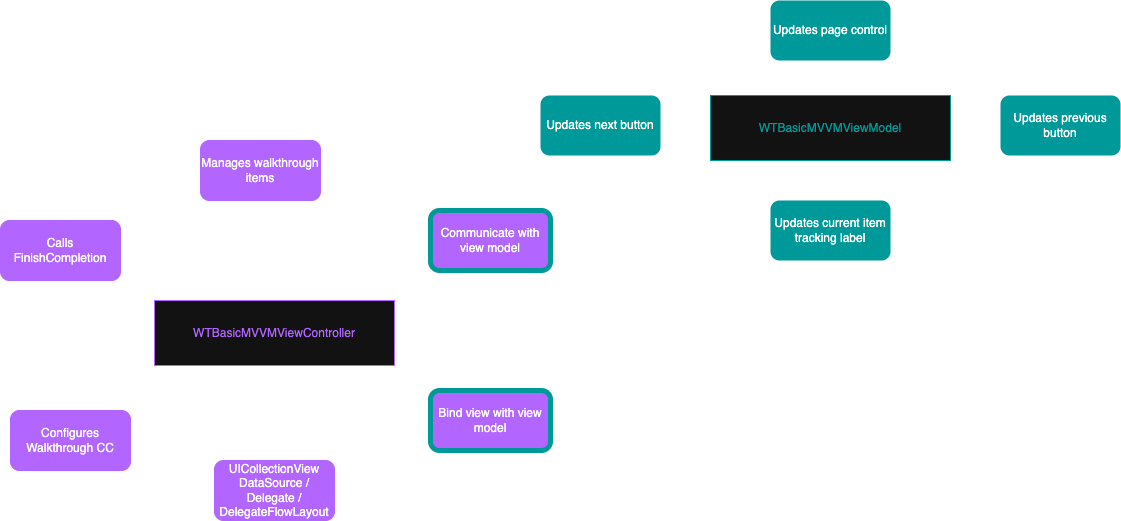

The diagram above was exported from draw.io. Its source (the exported page's mxGraphModel, read from the mxfile embedded in the PNG):
<mxGraphModel dx="2967" dy="2222" grid="1" gridSize="10" guides="1" tooltips="1" connect="1" arrows="1" fold="1" page="1" pageScale="1" pageWidth="827" pageHeight="1169" math="0" shadow="0">
  <root>
    <mxCell id="0" />
    <mxCell id="1" parent="0" />
    <mxCell id="1TOxUHEk5hykWcYCHkwm-334" value="&lt;span style=&quot;color: light-dark(rgb(0, 0, 0), rgb(178, 102, 255));&quot;&gt;WTBasicMVVMViewController&lt;/span&gt;" style="rounded=0;whiteSpace=wrap;html=1;strokeColor=light-dark(#000000,#B266FF);" vertex="1" parent="1">
      <mxGeometry x="-886" y="180" width="240" height="65" as="geometry" />
    </mxCell>
    <mxCell id="1TOxUHEk5hykWcYCHkwm-335" value="&lt;span style=&quot;color: light-dark(rgb(0, 0, 0), rgb(255, 255, 255));&quot;&gt;Manages walkthrough items&lt;/span&gt;" style="rounded=1;whiteSpace=wrap;html=1;strokeColor=light-dark(#000000,#B266FF);fillColor=light-dark(#000000,#B266FF);" vertex="1" parent="1">
      <mxGeometry x="-840" y="20" width="120" height="60" as="geometry" />
    </mxCell>
    <mxCell id="1TOxUHEk5hykWcYCHkwm-336" value="&lt;span style=&quot;color: light-dark(rgb(0, 0, 0), rgb(255, 255, 255));&quot;&gt;UICollectionView DataSource / Delegate / DelegateFlowLayout&lt;/span&gt;" style="rounded=1;whiteSpace=wrap;html=1;strokeColor=light-dark(#000000,#B266FF);fillColor=light-dark(#000000,#B266FF);" vertex="1" parent="1">
      <mxGeometry x="-826" y="340" width="120" height="60" as="geometry" />
    </mxCell>
    <mxCell id="1TOxUHEk5hykWcYCHkwm-337" value="&lt;span style=&quot;color: light-dark(rgb(0, 0, 0), rgb(255, 255, 255));&quot;&gt;Configures Walkthrough CC&lt;/span&gt;" style="rounded=1;whiteSpace=wrap;html=1;strokeColor=light-dark(#000000,#B266FF);fillColor=light-dark(#000000,#B266FF);" vertex="1" parent="1">
      <mxGeometry x="-1030" y="290" width="120" height="60" as="geometry" />
    </mxCell>
    <mxCell id="1TOxUHEk5hykWcYCHkwm-338" value="&lt;span style=&quot;color: light-dark(rgb(0, 0, 0), rgb(255, 255, 255));&quot;&gt;Updates next button&lt;/span&gt;" style="rounded=1;whiteSpace=wrap;html=1;strokeColor=none;fillColor=light-dark(#000000,#009999);" vertex="1" parent="1">
      <mxGeometry x="-500" y="-25" width="120" height="60" as="geometry" />
    </mxCell>
    <mxCell id="1TOxUHEk5hykWcYCHkwm-339" value="&lt;span style=&quot;color: light-dark(rgb(0, 0, 0), rgb(255, 255, 255));&quot;&gt;Updates page control&lt;/span&gt;" style="rounded=1;whiteSpace=wrap;html=1;strokeColor=none;fillColor=light-dark(#000000,#009999);" vertex="1" parent="1">
      <mxGeometry x="-270" y="-120" width="120" height="60" as="geometry" />
    </mxCell>
    <mxCell id="1TOxUHEk5hykWcYCHkwm-340" value="&lt;span style=&quot;color: light-dark(rgb(0, 0, 0), rgb(255, 255, 255));&quot;&gt;Updates previous button&lt;/span&gt;" style="rounded=1;whiteSpace=wrap;html=1;strokeColor=none;fillColor=light-dark(#000000,#009999);" vertex="1" parent="1">
      <mxGeometry x="-40" y="-25" width="120" height="60" as="geometry" />
    </mxCell>
    <mxCell id="1TOxUHEk5hykWcYCHkwm-341" value="&lt;span style=&quot;color: light-dark(rgb(0, 0, 0), rgb(255, 255, 255));&quot;&gt;Updates current item tracking label&lt;/span&gt;" style="rounded=1;whiteSpace=wrap;html=1;strokeColor=none;fillColor=light-dark(#000000,#009999);" vertex="1" parent="1">
      <mxGeometry x="-270" y="80" width="120" height="60" as="geometry" />
    </mxCell>
    <mxCell id="1TOxUHEk5hykWcYCHkwm-342" value="Calls FinishCompletion" style="rounded=1;whiteSpace=wrap;html=1;strokeColor=light-dark(#000000,#B266FF);fillColor=light-dark(#000000,#B266FF);" vertex="1" parent="1">
      <mxGeometry x="-1040" y="100" width="120" height="60" as="geometry" />
    </mxCell>
    <mxCell id="1TOxUHEk5hykWcYCHkwm-343" value="&lt;font style=&quot;color: light-dark(rgb(0, 0, 0), rgb(0, 153, 153));&quot;&gt;WTBasicMVVMViewModel&lt;/font&gt;" style="rounded=0;whiteSpace=wrap;html=1;strokeColor=light-dark(#000000,#009999);" vertex="1" parent="1">
      <mxGeometry x="-330" y="-25" width="240" height="65" as="geometry" />
    </mxCell>
    <mxCell id="1TOxUHEk5hykWcYCHkwm-345" value="&lt;span style=&quot;color: light-dark(rgb(0, 0, 0), rgb(255, 255, 255));&quot;&gt;Bind view with view model&lt;/span&gt;" style="rounded=1;whiteSpace=wrap;html=1;strokeColor=light-dark(#000000,#009999);fillColor=light-dark(#000000,#B266FF);strokeWidth=5;" vertex="1" parent="1">
      <mxGeometry x="-610" y="270" width="120" height="60" as="geometry" />
    </mxCell>
    <mxCell id="1TOxUHEk5hykWcYCHkwm-346" value="&lt;span style=&quot;color: light-dark(rgb(0, 0, 0), rgb(255, 255, 255));&quot;&gt;Communicate with view model&lt;/span&gt;" style="rounded=1;whiteSpace=wrap;html=1;strokeColor=light-dark(#000000,#009999);fillColor=light-dark(#000000,#B266FF);strokeWidth=5;" vertex="1" parent="1">
      <mxGeometry x="-610" y="90" width="120" height="60" as="geometry" />
    </mxCell>
  </root>
</mxGraphModel>